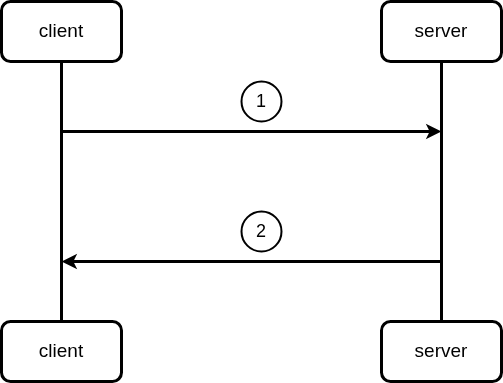

The diagram above was exported from draw.io. Its source (the exported page's mxGraphModel, read from the mxfile embedded in the PNG):
<mxGraphModel dx="776" dy="795" grid="1" gridSize="10" guides="1" tooltips="1" connect="1" arrows="1" fold="1" page="1" pageScale="1" pageWidth="850" pageHeight="1100" math="0" shadow="0">
  <root>
    <mxCell id="0" />
    <mxCell id="1" parent="0" />
    <mxCell id="6" style="edgeStyle=none;html=1;entryX=0.5;entryY=0;entryDx=0;entryDy=0;endArrow=none;endFill=0;strokeWidth=3;" edge="1" parent="1" source="2" target="4">
      <mxGeometry relative="1" as="geometry" />
    </mxCell>
    <mxCell id="2" value="client" style="rounded=1;whiteSpace=wrap;html=1;strokeWidth=3;fontSize=19;" vertex="1" parent="1">
      <mxGeometry x="180" y="170" width="120" height="60" as="geometry" />
    </mxCell>
    <mxCell id="7" style="edgeStyle=none;html=1;entryX=0.5;entryY=0;entryDx=0;entryDy=0;endArrow=none;endFill=0;strokeWidth=3;" edge="1" parent="1" source="3" target="5">
      <mxGeometry relative="1" as="geometry" />
    </mxCell>
    <mxCell id="3" value="server" style="rounded=1;whiteSpace=wrap;html=1;strokeWidth=3;fontSize=19;" vertex="1" parent="1">
      <mxGeometry x="560" y="170" width="120" height="60" as="geometry" />
    </mxCell>
    <mxCell id="4" value="client" style="rounded=1;whiteSpace=wrap;html=1;strokeWidth=3;fontSize=19;" vertex="1" parent="1">
      <mxGeometry x="180" y="490" width="120" height="60" as="geometry" />
    </mxCell>
    <mxCell id="5" value="server" style="rounded=1;whiteSpace=wrap;html=1;strokeWidth=3;fontSize=19;" vertex="1" parent="1">
      <mxGeometry x="560" y="490" width="120" height="60" as="geometry" />
    </mxCell>
    <mxCell id="8" value="" style="endArrow=classic;html=1;strokeWidth=3;" edge="1" parent="1">
      <mxGeometry width="50" height="50" relative="1" as="geometry">
        <mxPoint x="240" y="300" as="sourcePoint" />
        <mxPoint x="620" y="300" as="targetPoint" />
      </mxGeometry>
    </mxCell>
    <mxCell id="9" value="" style="endArrow=classic;html=1;strokeWidth=3;" edge="1" parent="1">
      <mxGeometry width="50" height="50" relative="1" as="geometry">
        <mxPoint x="620" y="430" as="sourcePoint" />
        <mxPoint x="240" y="430" as="targetPoint" />
      </mxGeometry>
    </mxCell>
    <mxCell id="10" value="1" style="ellipse;whiteSpace=wrap;html=1;aspect=fixed;fontSize=18;strokeWidth=2;" vertex="1" parent="1">
      <mxGeometry x="420" y="250" width="40" height="40" as="geometry" />
    </mxCell>
    <mxCell id="11" value="2" style="ellipse;whiteSpace=wrap;html=1;aspect=fixed;fontSize=18;strokeWidth=2;" vertex="1" parent="1">
      <mxGeometry x="420" y="380" width="40" height="40" as="geometry" />
    </mxCell>
  </root>
</mxGraphModel>